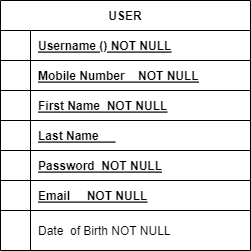

The diagram above was exported from draw.io. Its source (the exported page's mxGraphModel, read from the mxfile embedded in the PNG):
<mxGraphModel dx="1050" dy="566" grid="1" gridSize="10" guides="1" tooltips="1" connect="1" arrows="1" fold="1" page="1" pageScale="1" pageWidth="850" pageHeight="1100" math="0" shadow="0" extFonts="Permanent Marker^https://fonts.googleapis.com/css?family=Permanent+Marker">
  <root>
    <mxCell id="0" />
    <mxCell id="1" parent="0" />
    <mxCell id="C-vyLk0tnHw3VtMMgP7b-23" value="USER" style="shape=table;startSize=30;container=1;collapsible=1;childLayout=tableLayout;fixedRows=1;rowLines=0;fontStyle=1;align=center;resizeLast=1;" parent="1" vertex="1">
      <mxGeometry x="119" y="120" width="250" height="250" as="geometry">
        <mxRectangle x="119" y="120" width="70" height="30" as="alternateBounds" />
      </mxGeometry>
    </mxCell>
    <mxCell id="Nj4_P92TuS0HmFG0_DOB-37" value="" style="shape=partialRectangle;collapsible=0;dropTarget=0;pointerEvents=0;fillColor=none;points=[[0,0.5],[1,0.5]];portConstraint=eastwest;top=0;left=0;right=0;bottom=1;" vertex="1" parent="C-vyLk0tnHw3VtMMgP7b-23">
      <mxGeometry y="30" width="250" height="30" as="geometry" />
    </mxCell>
    <mxCell id="Nj4_P92TuS0HmFG0_DOB-38" value="" style="shape=partialRectangle;overflow=hidden;connectable=0;fillColor=none;top=0;left=0;bottom=0;right=0;fontStyle=1;" vertex="1" parent="Nj4_P92TuS0HmFG0_DOB-37">
      <mxGeometry width="30" height="30" as="geometry">
        <mxRectangle width="30" height="30" as="alternateBounds" />
      </mxGeometry>
    </mxCell>
    <mxCell id="Nj4_P92TuS0HmFG0_DOB-39" value="Username () NOT NULL" style="shape=partialRectangle;overflow=hidden;connectable=0;fillColor=none;top=0;left=0;bottom=0;right=0;align=left;spacingLeft=6;fontStyle=5;" vertex="1" parent="Nj4_P92TuS0HmFG0_DOB-37">
      <mxGeometry x="30" width="220" height="30" as="geometry">
        <mxRectangle width="220" height="30" as="alternateBounds" />
      </mxGeometry>
    </mxCell>
    <mxCell id="Nj4_P92TuS0HmFG0_DOB-31" value="" style="shape=partialRectangle;collapsible=0;dropTarget=0;pointerEvents=0;fillColor=none;points=[[0,0.5],[1,0.5]];portConstraint=eastwest;top=0;left=0;right=0;bottom=1;" vertex="1" parent="C-vyLk0tnHw3VtMMgP7b-23">
      <mxGeometry y="60" width="250" height="30" as="geometry" />
    </mxCell>
    <mxCell id="Nj4_P92TuS0HmFG0_DOB-32" value="" style="shape=partialRectangle;overflow=hidden;connectable=0;fillColor=none;top=0;left=0;bottom=0;right=0;fontStyle=1;" vertex="1" parent="Nj4_P92TuS0HmFG0_DOB-31">
      <mxGeometry width="30" height="30" as="geometry">
        <mxRectangle width="30" height="30" as="alternateBounds" />
      </mxGeometry>
    </mxCell>
    <mxCell id="Nj4_P92TuS0HmFG0_DOB-33" value="Mobile Number    NOT NULL" style="shape=partialRectangle;overflow=hidden;connectable=0;fillColor=none;top=0;left=0;bottom=0;right=0;align=left;spacingLeft=6;fontStyle=5;" vertex="1" parent="Nj4_P92TuS0HmFG0_DOB-31">
      <mxGeometry x="30" width="220" height="30" as="geometry">
        <mxRectangle width="220" height="30" as="alternateBounds" />
      </mxGeometry>
    </mxCell>
    <mxCell id="Nj4_P92TuS0HmFG0_DOB-28" value="" style="shape=partialRectangle;collapsible=0;dropTarget=0;pointerEvents=0;fillColor=none;points=[[0,0.5],[1,0.5]];portConstraint=eastwest;top=0;left=0;right=0;bottom=1;" vertex="1" parent="C-vyLk0tnHw3VtMMgP7b-23">
      <mxGeometry y="90" width="250" height="30" as="geometry" />
    </mxCell>
    <mxCell id="Nj4_P92TuS0HmFG0_DOB-29" value="" style="shape=partialRectangle;overflow=hidden;connectable=0;fillColor=none;top=0;left=0;bottom=0;right=0;fontStyle=1;" vertex="1" parent="Nj4_P92TuS0HmFG0_DOB-28">
      <mxGeometry width="30" height="30" as="geometry">
        <mxRectangle width="30" height="30" as="alternateBounds" />
      </mxGeometry>
    </mxCell>
    <mxCell id="Nj4_P92TuS0HmFG0_DOB-30" value="First Name  NOT NULL" style="shape=partialRectangle;overflow=hidden;connectable=0;fillColor=none;top=0;left=0;bottom=0;right=0;align=left;spacingLeft=6;fontStyle=5;" vertex="1" parent="Nj4_P92TuS0HmFG0_DOB-28">
      <mxGeometry x="30" width="220" height="30" as="geometry">
        <mxRectangle width="220" height="30" as="alternateBounds" />
      </mxGeometry>
    </mxCell>
    <mxCell id="Nj4_P92TuS0HmFG0_DOB-25" value="" style="shape=partialRectangle;collapsible=0;dropTarget=0;pointerEvents=0;fillColor=none;points=[[0,0.5],[1,0.5]];portConstraint=eastwest;top=0;left=0;right=0;bottom=1;" vertex="1" parent="C-vyLk0tnHw3VtMMgP7b-23">
      <mxGeometry y="120" width="250" height="30" as="geometry" />
    </mxCell>
    <mxCell id="Nj4_P92TuS0HmFG0_DOB-26" value="" style="shape=partialRectangle;overflow=hidden;connectable=0;fillColor=none;top=0;left=0;bottom=0;right=0;fontStyle=1;" vertex="1" parent="Nj4_P92TuS0HmFG0_DOB-25">
      <mxGeometry width="30" height="30" as="geometry">
        <mxRectangle width="30" height="30" as="alternateBounds" />
      </mxGeometry>
    </mxCell>
    <mxCell id="Nj4_P92TuS0HmFG0_DOB-27" value="Last Name     " style="shape=partialRectangle;overflow=hidden;connectable=0;fillColor=none;top=0;left=0;bottom=0;right=0;align=left;spacingLeft=6;fontStyle=5;" vertex="1" parent="Nj4_P92TuS0HmFG0_DOB-25">
      <mxGeometry x="30" width="220" height="30" as="geometry">
        <mxRectangle width="220" height="30" as="alternateBounds" />
      </mxGeometry>
    </mxCell>
    <mxCell id="Nj4_P92TuS0HmFG0_DOB-22" value="" style="shape=partialRectangle;collapsible=0;dropTarget=0;pointerEvents=0;fillColor=none;points=[[0,0.5],[1,0.5]];portConstraint=eastwest;top=0;left=0;right=0;bottom=1;" vertex="1" parent="C-vyLk0tnHw3VtMMgP7b-23">
      <mxGeometry y="150" width="250" height="30" as="geometry" />
    </mxCell>
    <mxCell id="Nj4_P92TuS0HmFG0_DOB-23" value="" style="shape=partialRectangle;overflow=hidden;connectable=0;fillColor=none;top=0;left=0;bottom=0;right=0;fontStyle=1;" vertex="1" parent="Nj4_P92TuS0HmFG0_DOB-22">
      <mxGeometry width="30" height="30" as="geometry">
        <mxRectangle width="30" height="30" as="alternateBounds" />
      </mxGeometry>
    </mxCell>
    <mxCell id="Nj4_P92TuS0HmFG0_DOB-24" value="Password  NOT NULL" style="shape=partialRectangle;overflow=hidden;connectable=0;fillColor=none;top=0;left=0;bottom=0;right=0;align=left;spacingLeft=6;fontStyle=5;" vertex="1" parent="Nj4_P92TuS0HmFG0_DOB-22">
      <mxGeometry x="30" width="220" height="30" as="geometry">
        <mxRectangle width="220" height="30" as="alternateBounds" />
      </mxGeometry>
    </mxCell>
    <mxCell id="C-vyLk0tnHw3VtMMgP7b-24" value="" style="shape=partialRectangle;collapsible=0;dropTarget=0;pointerEvents=0;fillColor=none;points=[[0,0.5],[1,0.5]];portConstraint=eastwest;top=0;left=0;right=0;bottom=1;" parent="C-vyLk0tnHw3VtMMgP7b-23" vertex="1">
      <mxGeometry y="180" width="250" height="30" as="geometry" />
    </mxCell>
    <mxCell id="C-vyLk0tnHw3VtMMgP7b-25" value="" style="shape=partialRectangle;overflow=hidden;connectable=0;fillColor=none;top=0;left=0;bottom=0;right=0;fontStyle=1;" parent="C-vyLk0tnHw3VtMMgP7b-24" vertex="1">
      <mxGeometry width="30" height="30" as="geometry">
        <mxRectangle width="30" height="30" as="alternateBounds" />
      </mxGeometry>
    </mxCell>
    <mxCell id="C-vyLk0tnHw3VtMMgP7b-26" value="Email     NOT NULL" style="shape=partialRectangle;overflow=hidden;connectable=0;fillColor=none;top=0;left=0;bottom=0;right=0;align=left;spacingLeft=6;fontStyle=5;" parent="C-vyLk0tnHw3VtMMgP7b-24" vertex="1">
      <mxGeometry x="30" width="220" height="30" as="geometry">
        <mxRectangle width="220" height="30" as="alternateBounds" />
      </mxGeometry>
    </mxCell>
    <mxCell id="C-vyLk0tnHw3VtMMgP7b-27" value="" style="shape=partialRectangle;collapsible=0;dropTarget=0;pointerEvents=0;fillColor=none;points=[[0,0.5],[1,0.5]];portConstraint=eastwest;top=0;left=0;right=0;bottom=0;" parent="C-vyLk0tnHw3VtMMgP7b-23" vertex="1">
      <mxGeometry y="210" width="250" height="40" as="geometry" />
    </mxCell>
    <mxCell id="C-vyLk0tnHw3VtMMgP7b-28" value="" style="shape=partialRectangle;overflow=hidden;connectable=0;fillColor=none;top=0;left=0;bottom=0;right=0;" parent="C-vyLk0tnHw3VtMMgP7b-27" vertex="1">
      <mxGeometry width="30" height="40" as="geometry">
        <mxRectangle width="30" height="40" as="alternateBounds" />
      </mxGeometry>
    </mxCell>
    <mxCell id="C-vyLk0tnHw3VtMMgP7b-29" value="Date  of Birth NOT NULL" style="shape=partialRectangle;overflow=hidden;connectable=0;fillColor=none;top=0;left=0;bottom=0;right=0;align=left;spacingLeft=6;" parent="C-vyLk0tnHw3VtMMgP7b-27" vertex="1">
      <mxGeometry x="30" width="220" height="40" as="geometry">
        <mxRectangle width="220" height="40" as="alternateBounds" />
      </mxGeometry>
    </mxCell>
  </root>
</mxGraphModel>